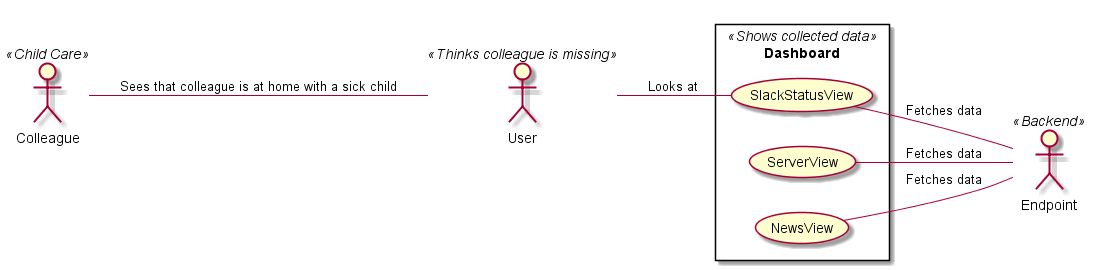

The diagram above was rendered by PlantUML. Its source (embedded in the PNG):
@startuml usecase_slackstatus
left to right direction
skinparam packageStyle rectangle


actor Colleague <<Child Care>>
actor User <<Thinks colleague is missing>>
actor Endpoint <<Backend>>

rectangle Dashboard <<Shows collected data>> {
    Colleague -- User : Sees that colleague is at home with a sick child
    User -- (SlackStatusView) : Looks at
    (ServerView) -- Endpoint : Fetches data
    (NewsView) -- Endpoint : Fetches data
    (SlackStatusView) -- Endpoint : Fetches data
}
@enduml